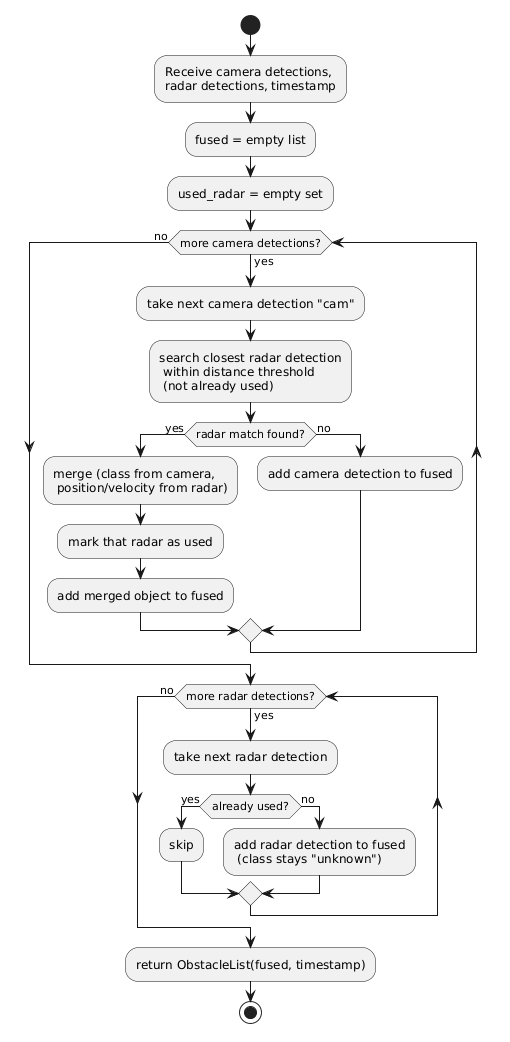

The diagram above was rendered by PlantUML. Its source (embedded in the PNG):
@startuml
start
:Receive camera detections,
radar detections, timestamp;
:fused = empty list;
:used_radar = empty set;

while (more camera detections?) is (yes)
  :take next camera detection "cam";
  :search closest radar detection
   within distance threshold
   (not already used);
  if (radar match found?) then (yes)
    :merge (class from camera,
     position/velocity from radar);
    :mark that radar as used;
    :add merged object to fused;
  else (no)
    :add camera detection to fused;
  endif
endwhile (no)

while (more radar detections?) is (yes)
  :take next radar detection;
  if (already used?) then (yes)
    :skip;
  else (no)
    :add radar detection to fused
     (class stays "unknown");
  endif
endwhile (no)

:return ObstacleList(fused, timestamp);
stop
@enduml